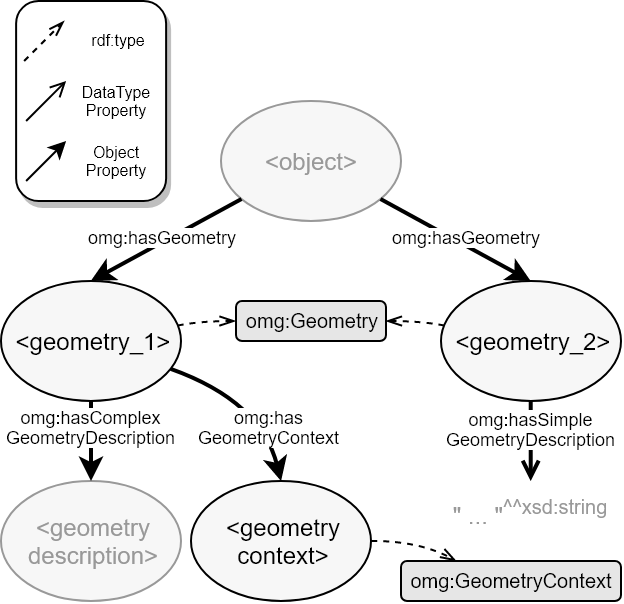

The diagram above was exported from draw.io. Its source (the exported page's mxGraphModel, read from the mxfile embedded in the PNG):
<mxGraphModel dx="741" dy="461" grid="1" gridSize="10" guides="1" tooltips="1" connect="1" arrows="1" fold="1" page="1" pageScale="1" pageWidth="827" pageHeight="1169" math="0" shadow="0">
  <root>
    <mxCell id="9f_g7T6k6gZ2_FSUFgZc-0" />
    <mxCell id="9f_g7T6k6gZ2_FSUFgZc-1" parent="9f_g7T6k6gZ2_FSUFgZc-0" />
    <mxCell id="9f_g7T6k6gZ2_FSUFgZc-2" value="" style="rounded=0;whiteSpace=wrap;html=1;strokeColor=none;fontColor=#000000;" vertex="1" parent="9f_g7T6k6gZ2_FSUFgZc-1">
      <mxGeometry x="30" y="30" width="310" height="300" as="geometry" />
    </mxCell>
    <mxCell id="9f_g7T6k6gZ2_FSUFgZc-3" value="&amp;lt;object&amp;gt;" style="ellipse;whiteSpace=wrap;html=1;aspect=fixed;fontColor=#999999;strokeColor=#999999;fillColor=#F7F7F7;" vertex="1" parent="9f_g7T6k6gZ2_FSUFgZc-1">
      <mxGeometry x="140" y="80" width="90" height="59.9" as="geometry" />
    </mxCell>
    <mxCell id="9f_g7T6k6gZ2_FSUFgZc-4" value="&amp;lt;geometry_2&amp;gt;" style="ellipse;whiteSpace=wrap;html=1;aspect=fixed;fillColor=#F7F7F7;" vertex="1" parent="9f_g7T6k6gZ2_FSUFgZc-1">
      <mxGeometry x="250" y="170" width="90" height="59.9" as="geometry" />
    </mxCell>
    <mxCell id="9f_g7T6k6gZ2_FSUFgZc-5" value="" style="endArrow=classic;html=1;entryX=0.5;entryY=0;strokeWidth=2;" edge="1" parent="9f_g7T6k6gZ2_FSUFgZc-1" source="9f_g7T6k6gZ2_FSUFgZc-3" target="9f_g7T6k6gZ2_FSUFgZc-4">
      <mxGeometry width="50" height="50" relative="1" as="geometry">
        <mxPoint x="80" y="430" as="sourcePoint" />
        <mxPoint x="130" y="380" as="targetPoint" />
      </mxGeometry>
    </mxCell>
    <mxCell id="9f_g7T6k6gZ2_FSUFgZc-6" value="omg:hasGeometry" style="text;html=1;resizable=0;points=[];align=center;verticalAlign=middle;labelBackgroundColor=#ffffff;fontSize=9;" vertex="1" connectable="0" parent="9f_g7T6k6gZ2_FSUFgZc-5">
      <mxGeometry x="0.3143" y="-1" relative="1" as="geometry">
        <mxPoint x="-6.5" y="-9.350019448981708" as="offset" />
      </mxGeometry>
    </mxCell>
    <mxCell id="9f_g7T6k6gZ2_FSUFgZc-7" value="" style="endArrow=classic;html=1;entryX=0.5;entryY=0;strokeWidth=2;" edge="1" parent="9f_g7T6k6gZ2_FSUFgZc-1" source="9f_g7T6k6gZ2_FSUFgZc-3" target="9f_g7T6k6gZ2_FSUFgZc-26">
      <mxGeometry width="50" height="50" relative="1" as="geometry">
        <mxPoint x="179.99999999999727" y="229.95000000000005" as="sourcePoint" />
        <mxPoint x="250" y="285" as="targetPoint" />
      </mxGeometry>
    </mxCell>
    <mxCell id="9f_g7T6k6gZ2_FSUFgZc-8" value="omg:hasGeometry" style="text;html=1;resizable=0;points=[];align=center;verticalAlign=middle;labelBackgroundColor=#ffffff;fontSize=9;" vertex="1" connectable="0" parent="9f_g7T6k6gZ2_FSUFgZc-7">
      <mxGeometry x="0.3143" y="-1" relative="1" as="geometry">
        <mxPoint x="10.5" y="-7.638867975392714" as="offset" />
      </mxGeometry>
    </mxCell>
    <mxCell id="9f_g7T6k6gZ2_FSUFgZc-9" value="&amp;lt;geometry&lt;br&gt;description&amp;gt;" style="ellipse;whiteSpace=wrap;html=1;aspect=fixed;fillColor=#F7F7F7;fontColor=#999999;strokeColor=#999999;" vertex="1" parent="9f_g7T6k6gZ2_FSUFgZc-1">
      <mxGeometry x="30" y="270" width="90" height="59.9" as="geometry" />
    </mxCell>
    <mxCell id="9f_g7T6k6gZ2_FSUFgZc-10" value="&quot; ... &quot;&lt;sup&gt;^^xsd:string&lt;/sup&gt;" style="rounded=0;whiteSpace=wrap;html=1;strokeColor=none;fontColor=#999999;" vertex="1" parent="9f_g7T6k6gZ2_FSUFgZc-1">
      <mxGeometry x="255" y="270" width="80" height="30" as="geometry" />
    </mxCell>
    <mxCell id="9f_g7T6k6gZ2_FSUFgZc-11" value="" style="endArrow=open;html=1;entryX=0.5;entryY=0;exitX=0.5;exitY=1;strokeWidth=2;endFill=0;" edge="1" parent="9f_g7T6k6gZ2_FSUFgZc-1" source="9f_g7T6k6gZ2_FSUFgZc-4" target="9f_g7T6k6gZ2_FSUFgZc-10">
      <mxGeometry width="50" height="50" relative="1" as="geometry">
        <mxPoint x="195.0673150726284" y="144.88268492737177" as="sourcePoint" />
        <mxPoint x="150.27586206896558" y="190" as="targetPoint" />
      </mxGeometry>
    </mxCell>
    <mxCell id="9f_g7T6k6gZ2_FSUFgZc-12" value="omg:hasSimple&lt;br&gt;GeometryDescription" style="text;html=1;resizable=0;points=[];align=center;verticalAlign=middle;labelBackgroundColor=#ffffff;fontSize=9;" vertex="1" connectable="0" parent="9f_g7T6k6gZ2_FSUFgZc-11">
      <mxGeometry x="0.3143" y="-1" relative="1" as="geometry">
        <mxPoint x="1" y="-12.971865907541028" as="offset" />
      </mxGeometry>
    </mxCell>
    <mxCell id="9f_g7T6k6gZ2_FSUFgZc-15" value="omg:Geometry" style="text;html=1;strokeColor=#000000;fillColor=#E6E6E6;align=center;verticalAlign=middle;whiteSpace=wrap;rounded=1;fontSize=10;fontColor=#000000;" vertex="1" parent="9f_g7T6k6gZ2_FSUFgZc-1">
      <mxGeometry x="147.5" y="180" width="75" height="20" as="geometry" />
    </mxCell>
    <mxCell id="9f_g7T6k6gZ2_FSUFgZc-16" value="&amp;lt;geometry&lt;br&gt;context&amp;gt;&lt;br&gt;" style="ellipse;whiteSpace=wrap;html=1;aspect=fixed;fillColor=#F7F7F7;" vertex="1" parent="9f_g7T6k6gZ2_FSUFgZc-1">
      <mxGeometry x="125" y="270" width="90" height="59.9" as="geometry" />
    </mxCell>
    <mxCell id="9f_g7T6k6gZ2_FSUFgZc-17" value="omg:GeometryContext" style="text;html=1;strokeColor=#000000;fillColor=#E6E6E6;align=center;verticalAlign=middle;whiteSpace=wrap;rounded=1;fontSize=10;fontColor=#000000;" vertex="1" parent="9f_g7T6k6gZ2_FSUFgZc-1">
      <mxGeometry x="230" y="310" width="110" height="20" as="geometry" />
    </mxCell>
    <mxCell id="9f_g7T6k6gZ2_FSUFgZc-18" value="" style="endArrow=openThin;html=1;strokeColor=#000000;fontSize=10;fontColor=#999999;dashed=1;strokeWidth=1;endFill=0;curved=1;entryX=1;entryY=0.5;" edge="1" parent="9f_g7T6k6gZ2_FSUFgZc-1" source="9f_g7T6k6gZ2_FSUFgZc-4" target="9f_g7T6k6gZ2_FSUFgZc-15">
      <mxGeometry width="50" height="50" relative="1" as="geometry">
        <mxPoint x="290.5" y="249.89999999999998" as="sourcePoint" />
        <mxPoint x="290.5" y="270" as="targetPoint" />
        <Array as="points">
          <mxPoint x="240" y="190" />
        </Array>
      </mxGeometry>
    </mxCell>
    <mxCell id="9f_g7T6k6gZ2_FSUFgZc-19" value="" style="endArrow=openThin;html=1;strokeColor=#000000;fontSize=10;fontColor=#999999;dashed=1;strokeWidth=1;endFill=0;entryX=0;entryY=0.5;curved=1;" edge="1" parent="9f_g7T6k6gZ2_FSUFgZc-1" source="9f_g7T6k6gZ2_FSUFgZc-26" target="9f_g7T6k6gZ2_FSUFgZc-15">
      <mxGeometry width="50" height="50" relative="1" as="geometry">
        <mxPoint x="274.6443604927086" y="187.84057752421688" as="sourcePoint" />
        <mxPoint x="237.48387096774195" y="180" as="targetPoint" />
        <Array as="points">
          <mxPoint x="130" y="190" />
        </Array>
      </mxGeometry>
    </mxCell>
    <mxCell id="9f_g7T6k6gZ2_FSUFgZc-20" value="" style="endArrow=openThin;html=1;strokeColor=#000000;fontSize=10;fontColor=#999999;dashed=1;strokeWidth=1;endFill=0;curved=1;entryX=0.25;entryY=0;" edge="1" parent="9f_g7T6k6gZ2_FSUFgZc-1" source="9f_g7T6k6gZ2_FSUFgZc-16" target="9f_g7T6k6gZ2_FSUFgZc-17">
      <mxGeometry width="50" height="50" relative="1" as="geometry">
        <mxPoint x="105.81740701482306" y="329.021781352337" as="sourcePoint" />
        <mxPoint x="110.44186046511629" y="350.0697674418605" as="targetPoint" />
        <Array as="points">
          <mxPoint x="240" y="300" />
        </Array>
      </mxGeometry>
    </mxCell>
    <mxCell id="9f_g7T6k6gZ2_FSUFgZc-26" value="&amp;lt;geometry_1&amp;gt;" style="ellipse;whiteSpace=wrap;html=1;aspect=fixed;fillColor=#F7F7F7;" vertex="1" parent="9f_g7T6k6gZ2_FSUFgZc-1">
      <mxGeometry x="30" y="170" width="90" height="59.9" as="geometry" />
    </mxCell>
    <mxCell id="9f_g7T6k6gZ2_FSUFgZc-27" value="" style="endArrow=classic;html=1;strokeWidth=2;" edge="1" parent="9f_g7T6k6gZ2_FSUFgZc-1" source="9f_g7T6k6gZ2_FSUFgZc-26" target="9f_g7T6k6gZ2_FSUFgZc-9">
      <mxGeometry width="50" height="50" relative="1" as="geometry">
        <mxPoint x="140.0673150726284" y="134.88268492737177" as="sourcePoint" />
        <mxPoint x="95.27586206896558" y="180" as="targetPoint" />
      </mxGeometry>
    </mxCell>
    <mxCell id="9f_g7T6k6gZ2_FSUFgZc-28" value="omg:hasComplex&lt;br&gt;GeometryDescription" style="text;html=1;resizable=0;points=[];align=center;verticalAlign=middle;labelBackgroundColor=#ffffff;fontSize=9;" vertex="1" connectable="0" parent="9f_g7T6k6gZ2_FSUFgZc-27">
      <mxGeometry x="0.3143" y="-1" relative="1" as="geometry">
        <mxPoint x="1" y="-13.071865907540982" as="offset" />
      </mxGeometry>
    </mxCell>
    <mxCell id="9f_g7T6k6gZ2_FSUFgZc-29" value="" style="endArrow=classic;html=1;strokeWidth=2;curved=1;entryX=0.5;entryY=0;" edge="1" parent="9f_g7T6k6gZ2_FSUFgZc-1" source="9f_g7T6k6gZ2_FSUFgZc-26" target="9f_g7T6k6gZ2_FSUFgZc-16">
      <mxGeometry width="50" height="50" relative="1" as="geometry">
        <mxPoint x="414" y="229.89999999999986" as="sourcePoint" />
        <mxPoint x="210.92987343980326" y="214.5219493759214" as="targetPoint" />
        <Array as="points">
          <mxPoint x="160" y="230" />
        </Array>
      </mxGeometry>
    </mxCell>
    <mxCell id="9f_g7T6k6gZ2_FSUFgZc-30" value="omg:has&lt;br&gt;GeometryContext" style="text;html=1;resizable=0;points=[];align=center;verticalAlign=middle;labelBackgroundColor=#ffffff;fontSize=9;" vertex="1" connectable="0" parent="9f_g7T6k6gZ2_FSUFgZc-29">
      <mxGeometry x="0.3143" y="-1" relative="1" as="geometry">
        <mxPoint x="3" y="2.512772771514651" as="offset" />
      </mxGeometry>
    </mxCell>
    <mxCell id="4590_LF1lxCDup-uhXP3-9" value="" style="group" vertex="1" connectable="0" parent="9f_g7T6k6gZ2_FSUFgZc-1">
      <mxGeometry x="37.557471264367905" y="30" width="75" height="100" as="geometry" />
    </mxCell>
    <mxCell id="4590_LF1lxCDup-uhXP3-1" value="" style="rounded=1;whiteSpace=wrap;html=1;labelBackgroundColor=none;strokeColor=#000000;fillColor=#ffffff;fontSize=9;glass=0;comic=0;shadow=1;" vertex="1" parent="4590_LF1lxCDup-uhXP3-9">
      <mxGeometry width="75" height="100" as="geometry" />
    </mxCell>
    <mxCell id="4590_LF1lxCDup-uhXP3-2" value="" style="group" vertex="1" connectable="0" parent="4590_LF1lxCDup-uhXP3-9">
      <mxGeometry x="5" y="40" width="65" height="50" as="geometry" />
    </mxCell>
    <mxCell id="4590_LF1lxCDup-uhXP3-3" value="DataType Property" style="text;html=1;strokeColor=none;fillColor=none;align=center;verticalAlign=middle;whiteSpace=wrap;rounded=0;shadow=1;glass=0;comic=0;labelBackgroundColor=none;fontSize=8;fontColor=#000000;" vertex="1" parent="4590_LF1lxCDup-uhXP3-2">
      <mxGeometry x="25" width="40" height="20" as="geometry" />
    </mxCell>
    <mxCell id="4590_LF1lxCDup-uhXP3-4" value="" style="endArrow=open;html=1;strokeColor=#000000;strokeWidth=1;fontSize=9;fontColor=#000000;endFill=0;" edge="1" parent="4590_LF1lxCDup-uhXP3-2">
      <mxGeometry width="50" height="50" relative="1" as="geometry">
        <mxPoint y="20" as="sourcePoint" />
        <mxPoint x="20" as="targetPoint" />
      </mxGeometry>
    </mxCell>
    <mxCell id="4590_LF1lxCDup-uhXP3-5" value="" style="endArrow=classic;html=1;strokeColor=#000000;strokeWidth=1;fontSize=9;fontColor=#000000;endFill=1;" edge="1" parent="4590_LF1lxCDup-uhXP3-2">
      <mxGeometry width="50" height="50" relative="1" as="geometry">
        <mxPoint y="50" as="sourcePoint" />
        <mxPoint x="20" y="30" as="targetPoint" />
      </mxGeometry>
    </mxCell>
    <mxCell id="4590_LF1lxCDup-uhXP3-6" value="Object Property" style="text;html=1;strokeColor=none;fillColor=none;align=center;verticalAlign=middle;whiteSpace=wrap;rounded=0;shadow=1;glass=0;comic=0;labelBackgroundColor=none;fontSize=8;fontColor=#000000;" vertex="1" parent="4590_LF1lxCDup-uhXP3-2">
      <mxGeometry x="25" y="30" width="40" height="20" as="geometry" />
    </mxCell>
    <mxCell id="4590_LF1lxCDup-uhXP3-8" value="" style="group" vertex="1" connectable="0" parent="4590_LF1lxCDup-uhXP3-9">
      <mxGeometry x="4" y="10" width="66" height="20" as="geometry" />
    </mxCell>
    <mxCell id="9f_g7T6k6gZ2_FSUFgZc-23" value="rdf:type" style="text;html=1;strokeColor=none;fillColor=none;align=center;verticalAlign=middle;whiteSpace=wrap;rounded=0;shadow=1;glass=0;comic=0;labelBackgroundColor=none;fontSize=8;fontColor=#000000;" vertex="1" parent="4590_LF1lxCDup-uhXP3-8">
      <mxGeometry x="26" width="40" height="20" as="geometry" />
    </mxCell>
    <mxCell id="9f_g7T6k6gZ2_FSUFgZc-24" value="" style="endArrow=openThin;html=1;dashed=1;strokeColor=#000000;strokeWidth=1;fontSize=9;fontColor=#000000;endFill=0;" edge="1" parent="4590_LF1lxCDup-uhXP3-8">
      <mxGeometry width="50" height="50" relative="1" as="geometry">
        <mxPoint y="20" as="sourcePoint" />
        <mxPoint x="20" as="targetPoint" />
      </mxGeometry>
    </mxCell>
  </root>
</mxGraphModel>